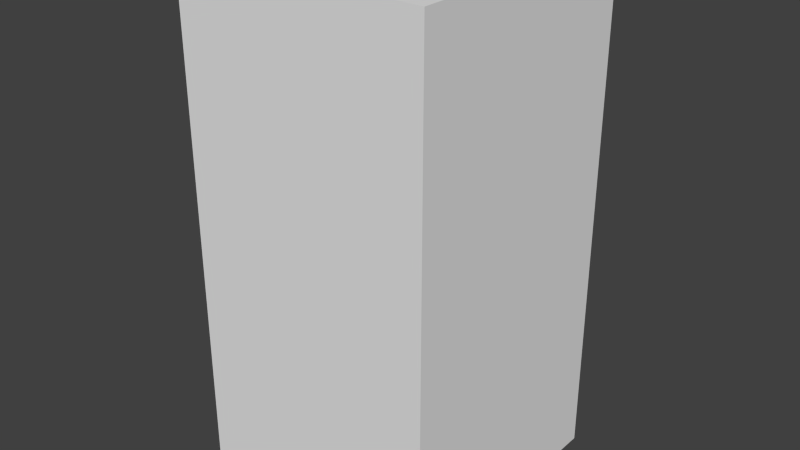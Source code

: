 # Source: greenCircleOne.blend  (saved by Blender 2.68.0; exported with 4.5.12 LTS)
import bpy
from mathutils import Matrix  # noqa: F401  (used for matrix-valued properties, if any)

bpy.ops.wm.read_factory_settings(use_empty=True)
scene = bpy.context.scene
scene.name = 'Scene'

# ---- collections
col_collection_1 = bpy.data.collections.new('Collection 1'); scene.collection.children.link(col_collection_1)

# ---- world
world_world = bpy.data.worlds.new('World'); scene.world = world_world
world_world.color = (0.05088, 0.05088, 0.05088)
world_world.use_sun_shadow = False
world_world.sun_shadow_jitter_overblur = 0.0
world_world.cycles.sampling_method = 'MANUAL'
world_world.cycles.sample_map_resolution = 256

# ---- meshes
me_greencircleone = bpy.data.meshes.new('greenCircleOne')
me_greencircleone.from_pydata([(-0.5, -0.5, -1.0), (-0.5, 0.5, -1.0), (0.5, 0.5, -1.0), (0.5, -0.5, -1.0), (-0.5, -0.5, 1.0), (-0.5, 0.5, 1.0), (0.5, 0.5, 1.0), (0.5, -0.5, 1.0)], [], [(4, 5, 1, 0), (5, 6, 2, 1), (6, 7, 3, 2), (7, 4, 0, 3), (0, 1, 2, 3), (7, 6, 5, 4)])
me_greencircleone.use_remesh_preserve_volume = False
me_greencircleone.use_remesh_preserve_attributes = False
me_greencircleone.use_mirror_vertex_groups = False
me_greencircleone.update()

# ---- objects
ob_greencircleone = bpy.data.objects.new('greenCircleOne', me_greencircleone)

# ---- transforms, parenting, visibility, modifiers, constraints
ob_greencircleone.location = (0.0, 0.0, 0.0)
ob_greencircleone.lineart.crease_threshold = 0.0

# ---- collection membership
col_collection_1.objects.link(ob_greencircleone)

# ---- scene / render settings (as saved in the file)
scene.frame_start = 1; scene.frame_end = 250; scene.frame_set(1)
scene.render.engine = 'BLENDER_EEVEE_NEXT'
scene.render.image_settings.color_mode = 'RGB'
scene.render.image_settings.compression = 90
scene.render.resolution_percentage = 50
scene.render.dither_intensity = 0.0
scene.cycles.use_denoising = False
scene.cycles.samples = 10
scene.cycles.sampling_pattern = 'TABULATED_SOBOL'
scene.cycles.light_sampling_threshold = 0.0
scene.cycles.use_adaptive_sampling = False
scene.cycles.use_light_tree = False
scene.cycles.blur_glossy = 0.0
scene.cycles.volume_bounces = 1
scene.cycles.pixel_filter_type = 'GAUSSIAN'
scene.cycles.sample_clamp_indirect = 0.0
scene.view_settings.view_transform = 'Standard'
bpy.context.view_layer.update()

# ---- added for rendering (the .blend has no active camera and no usable light): camera, sun
cam_auto = bpy.data.cameras.new('AutoCamera')
cam_auto.lens = 50.0
cam_auto.sensor_width = 36.0
cam_auto.clip_end = 1000.0
ob_auto_camera = bpy.data.objects.new('AutoCamera', cam_auto)
scene.collection.objects.link(ob_auto_camera)
ob_auto_camera.location = (2.26633, -2.71959, 1.81306)
ob_auto_camera.rotation_euler = (1.09748, -7.21219e-08, 0.694738)
scene.camera = ob_auto_camera
light_auto_sun = bpy.data.lights.new('AutoSun', 'SUN')
light_auto_sun.energy = 3.0
light_auto_sun.angle = 0.0523599
ob_auto_sun = bpy.data.objects.new('AutoSun', light_auto_sun)
scene.collection.objects.link(ob_auto_sun)
ob_auto_sun.rotation_euler = (0.872665, 0.174533, 0.523599)
bpy.context.view_layer.update()
